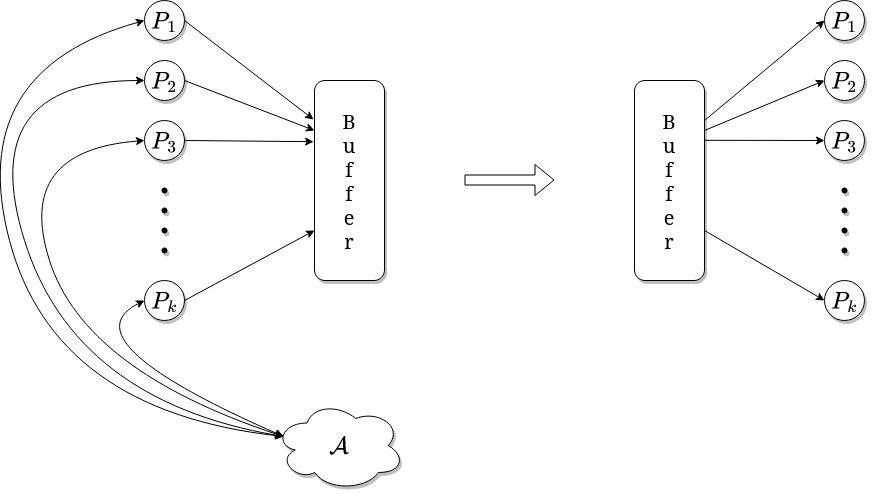

The diagram above was exported from draw.io. Its source (the exported page's mxGraphModel, read from the mxfile embedded in the PNG):
<mxGraphModel dx="1849" dy="1036" grid="1" gridSize="10" guides="1" tooltips="1" connect="1" arrows="1" fold="1" page="1" pageScale="1" pageWidth="850" pageHeight="1100" math="1" shadow="0">
  <root>
    <mxCell id="0" />
    <mxCell id="1" parent="0" />
    <mxCell id="nwJS_WoBqavrWUTg5vqn-8" value="&lt;pre style=&quot;font-size: 20px;&quot;&gt;&lt;font face=&quot;Computer Modern&quot;&gt;B&lt;br&gt;u&lt;br&gt;f&lt;br&gt;f&lt;br&gt;e&lt;br&gt;r&lt;/font&gt;&lt;/pre&gt;" style="rounded=1;whiteSpace=wrap;html=1;shadow=1;" parent="1" vertex="1">
      <mxGeometry x="390" y="280" width="70" height="200" as="geometry" />
    </mxCell>
    <mxCell id="nwJS_WoBqavrWUTg5vqn-9" value="$$P_1$$" style="ellipse;whiteSpace=wrap;html=1;aspect=fixed;fontSize=20;shadow=1;" parent="1" vertex="1">
      <mxGeometry x="220" y="200" width="40" height="40" as="geometry" />
    </mxCell>
    <mxCell id="nwJS_WoBqavrWUTg5vqn-11" value="$$P_k$$" style="ellipse;whiteSpace=wrap;html=1;aspect=fixed;fontSize=20;shadow=1;" parent="1" vertex="1">
      <mxGeometry x="220" y="480" width="40" height="40" as="geometry" />
    </mxCell>
    <mxCell id="nwJS_WoBqavrWUTg5vqn-13" value="" style="endArrow=classic;html=1;rounded=0;fontSize=20;exitX=1;exitY=0.5;exitDx=0;exitDy=0;entryX=-0.014;entryY=0.195;entryDx=0;entryDy=0;entryPerimeter=0;" parent="1" source="nwJS_WoBqavrWUTg5vqn-9" target="nwJS_WoBqavrWUTg5vqn-8" edge="1">
      <mxGeometry width="50" height="50" relative="1" as="geometry">
        <mxPoint x="400" y="560" as="sourcePoint" />
        <mxPoint x="450" y="510" as="targetPoint" />
      </mxGeometry>
    </mxCell>
    <mxCell id="nwJS_WoBqavrWUTg5vqn-14" value="" style="endArrow=classic;html=1;rounded=0;fontSize=20;exitX=1;exitY=0.5;exitDx=0;exitDy=0;entryX=0;entryY=0.75;entryDx=0;entryDy=0;" parent="1" source="nwJS_WoBqavrWUTg5vqn-11" target="nwJS_WoBqavrWUTg5vqn-8" edge="1">
      <mxGeometry width="50" height="50" relative="1" as="geometry">
        <mxPoint x="270" y="360" as="sourcePoint" />
        <mxPoint x="400" y="382.5" as="targetPoint" />
      </mxGeometry>
    </mxCell>
    <mxCell id="nwJS_WoBqavrWUTg5vqn-17" value="$$P_2$$" style="ellipse;whiteSpace=wrap;html=1;aspect=fixed;fontSize=20;shadow=1;" parent="1" vertex="1">
      <mxGeometry x="220" y="260" width="40" height="40" as="geometry" />
    </mxCell>
    <mxCell id="nwJS_WoBqavrWUTg5vqn-18" value="" style="endArrow=classic;html=1;rounded=0;fontSize=20;exitX=1;exitY=0.5;exitDx=0;exitDy=0;entryX=0;entryY=0.25;entryDx=0;entryDy=0;" parent="1" source="nwJS_WoBqavrWUTg5vqn-17" target="nwJS_WoBqavrWUTg5vqn-8" edge="1">
      <mxGeometry width="50" height="50" relative="1" as="geometry">
        <mxPoint x="410" y="570" as="sourcePoint" />
        <mxPoint x="400" y="352.5" as="targetPoint" />
      </mxGeometry>
    </mxCell>
    <mxCell id="nwJS_WoBqavrWUTg5vqn-19" value="" style="shape=waypoint;sketch=0;fillStyle=solid;size=6;pointerEvents=1;points=[];fillColor=none;resizable=0;rotatable=0;perimeter=centerPerimeter;snapToPoint=1;fontSize=20;shadow=1;" parent="1" vertex="1">
      <mxGeometry x="220" y="370" width="40" height="40" as="geometry" />
    </mxCell>
    <mxCell id="nwJS_WoBqavrWUTg5vqn-20" value="" style="shape=waypoint;sketch=0;fillStyle=solid;size=6;pointerEvents=1;points=[];fillColor=none;resizable=0;rotatable=0;perimeter=centerPerimeter;snapToPoint=1;fontSize=20;shadow=1;" parent="1" vertex="1">
      <mxGeometry x="220" y="390" width="40" height="40" as="geometry" />
    </mxCell>
    <mxCell id="nwJS_WoBqavrWUTg5vqn-21" value="" style="shape=waypoint;sketch=0;fillStyle=solid;size=6;pointerEvents=1;points=[];fillColor=none;resizable=0;rotatable=0;perimeter=centerPerimeter;snapToPoint=1;fontSize=20;shadow=1;" parent="1" vertex="1">
      <mxGeometry x="220" y="410" width="40" height="40" as="geometry" />
    </mxCell>
    <mxCell id="nwJS_WoBqavrWUTg5vqn-22" value="" style="shape=waypoint;sketch=0;fillStyle=solid;size=6;pointerEvents=1;points=[];fillColor=none;resizable=0;rotatable=0;perimeter=centerPerimeter;snapToPoint=1;fontSize=20;shadow=1;" parent="1" vertex="1">
      <mxGeometry x="220" y="430" width="40" height="40" as="geometry" />
    </mxCell>
    <mxCell id="nwJS_WoBqavrWUTg5vqn-23" value="$$P_3$$" style="ellipse;whiteSpace=wrap;html=1;aspect=fixed;fontSize=20;shadow=1;" parent="1" vertex="1">
      <mxGeometry x="220" y="320" width="40" height="40" as="geometry" />
    </mxCell>
    <mxCell id="nwJS_WoBqavrWUTg5vqn-24" value="" style="endArrow=classic;html=1;rounded=0;fontSize=20;exitX=1;exitY=0.5;exitDx=0;exitDy=0;entryX=-0.013;entryY=0.306;entryDx=0;entryDy=0;entryPerimeter=0;" parent="1" source="nwJS_WoBqavrWUTg5vqn-23" target="nwJS_WoBqavrWUTg5vqn-8" edge="1">
      <mxGeometry width="50" height="50" relative="1" as="geometry">
        <mxPoint x="270" y="290" as="sourcePoint" />
        <mxPoint x="400" y="356.5999999999999" as="targetPoint" />
      </mxGeometry>
    </mxCell>
    <mxCell id="nwJS_WoBqavrWUTg5vqn-26" value="$$\mathcal{A}$$" style="ellipse;shape=cloud;whiteSpace=wrap;html=1;fontSize=20;shadow=1;" parent="1" vertex="1">
      <mxGeometry x="350" y="600" width="130" height="90" as="geometry" />
    </mxCell>
    <mxCell id="nwJS_WoBqavrWUTg5vqn-27" value="" style="curved=1;endArrow=classic;html=1;rounded=0;fontSize=20;exitX=0;exitY=0.5;exitDx=0;exitDy=0;entryX=0.07;entryY=0.4;entryDx=0;entryDy=0;entryPerimeter=0;startArrow=classic;startFill=1;" parent="1" source="nwJS_WoBqavrWUTg5vqn-9" target="nwJS_WoBqavrWUTg5vqn-26" edge="1">
      <mxGeometry width="50" height="50" relative="1" as="geometry">
        <mxPoint x="100" y="370" as="sourcePoint" />
        <mxPoint x="400" y="560" as="targetPoint" />
        <Array as="points">
          <mxPoint x="40" y="270" />
          <mxPoint x="130" y="610" />
        </Array>
      </mxGeometry>
    </mxCell>
    <mxCell id="nwJS_WoBqavrWUTg5vqn-28" value="" style="curved=1;endArrow=classic;html=1;rounded=0;fontSize=20;exitX=0;exitY=0.5;exitDx=0;exitDy=0;entryX=0.07;entryY=0.4;entryDx=0;entryDy=0;entryPerimeter=0;startArrow=classic;startFill=1;" parent="1" source="nwJS_WoBqavrWUTg5vqn-17" target="nwJS_WoBqavrWUTg5vqn-26" edge="1">
      <mxGeometry width="50" height="50" relative="1" as="geometry">
        <mxPoint x="230" y="230" as="sourcePoint" />
        <mxPoint x="378.4000000000001" y="602" as="targetPoint" />
        <Array as="points">
          <mxPoint x="50" y="280" />
          <mxPoint x="150" y="600" />
        </Array>
      </mxGeometry>
    </mxCell>
    <mxCell id="nwJS_WoBqavrWUTg5vqn-29" value="" style="curved=1;endArrow=classic;html=1;rounded=0;fontSize=20;exitX=0;exitY=0.5;exitDx=0;exitDy=0;entryX=0.07;entryY=0.4;entryDx=0;entryDy=0;entryPerimeter=0;startArrow=classic;startFill=1;" parent="1" source="nwJS_WoBqavrWUTg5vqn-23" target="nwJS_WoBqavrWUTg5vqn-26" edge="1">
      <mxGeometry width="50" height="50" relative="1" as="geometry">
        <mxPoint x="450" y="510" as="sourcePoint" />
        <mxPoint x="400" y="560" as="targetPoint" />
        <Array as="points">
          <mxPoint x="90" y="350" />
          <mxPoint x="160" y="570" />
        </Array>
      </mxGeometry>
    </mxCell>
    <mxCell id="nwJS_WoBqavrWUTg5vqn-30" value="" style="curved=1;endArrow=classic;html=1;rounded=0;fontSize=20;exitX=0;exitY=0.5;exitDx=0;exitDy=0;entryX=0.07;entryY=0.4;entryDx=0;entryDy=0;entryPerimeter=0;startArrow=classic;startFill=1;" parent="1" source="nwJS_WoBqavrWUTg5vqn-11" target="nwJS_WoBqavrWUTg5vqn-26" edge="1">
      <mxGeometry width="50" height="50" relative="1" as="geometry">
        <mxPoint x="200" y="500" as="sourcePoint" />
        <mxPoint x="349.0999999999999" y="776" as="targetPoint" />
        <Array as="points">
          <mxPoint x="140" y="540" />
        </Array>
      </mxGeometry>
    </mxCell>
    <mxCell id="nwJS_WoBqavrWUTg5vqn-32" value="" style="shape=flexArrow;endArrow=classic;html=1;rounded=0;fontSize=20;shadow=0;" parent="1" edge="1">
      <mxGeometry width="50" height="50" relative="1" as="geometry">
        <mxPoint x="540" y="379.5" as="sourcePoint" />
        <mxPoint x="630" y="379.5" as="targetPoint" />
      </mxGeometry>
    </mxCell>
    <mxCell id="nwJS_WoBqavrWUTg5vqn-36" value="&lt;pre style=&quot;font-size: 20px;&quot;&gt;&lt;font face=&quot;Computer Modern&quot;&gt;B&lt;br&gt;u&lt;br&gt;f&lt;br&gt;f&lt;br&gt;e&lt;br&gt;r&lt;/font&gt;&lt;/pre&gt;" style="rounded=1;whiteSpace=wrap;html=1;shadow=1;" parent="1" vertex="1">
      <mxGeometry x="710" y="280" width="70" height="200" as="geometry" />
    </mxCell>
    <mxCell id="nwJS_WoBqavrWUTg5vqn-37" value="$$P_1$$" style="ellipse;whiteSpace=wrap;html=1;aspect=fixed;fontSize=20;shadow=1;" parent="1" vertex="1">
      <mxGeometry x="900" y="200" width="40" height="40" as="geometry" />
    </mxCell>
    <mxCell id="nwJS_WoBqavrWUTg5vqn-38" value="$$P_k$$" style="ellipse;whiteSpace=wrap;html=1;aspect=fixed;fontSize=20;shadow=1;" parent="1" vertex="1">
      <mxGeometry x="900" y="480" width="40" height="40" as="geometry" />
    </mxCell>
    <mxCell id="nwJS_WoBqavrWUTg5vqn-39" value="$$P_2$$" style="ellipse;whiteSpace=wrap;html=1;aspect=fixed;fontSize=20;shadow=1;" parent="1" vertex="1">
      <mxGeometry x="900" y="260" width="40" height="40" as="geometry" />
    </mxCell>
    <mxCell id="nwJS_WoBqavrWUTg5vqn-40" value="" style="shape=waypoint;sketch=0;fillStyle=solid;size=6;pointerEvents=1;points=[];fillColor=none;resizable=0;rotatable=0;perimeter=centerPerimeter;snapToPoint=1;fontSize=20;shadow=1;" parent="1" vertex="1">
      <mxGeometry x="900" y="390" width="40" height="40" as="geometry" />
    </mxCell>
    <mxCell id="nwJS_WoBqavrWUTg5vqn-41" value="" style="shape=waypoint;sketch=0;fillStyle=solid;size=6;pointerEvents=1;points=[];fillColor=none;resizable=0;rotatable=0;perimeter=centerPerimeter;snapToPoint=1;fontSize=20;shadow=1;" parent="1" vertex="1">
      <mxGeometry x="900" y="410" width="40" height="40" as="geometry" />
    </mxCell>
    <mxCell id="nwJS_WoBqavrWUTg5vqn-42" value="" style="shape=waypoint;sketch=0;fillStyle=solid;size=6;pointerEvents=1;points=[];fillColor=none;resizable=0;rotatable=0;perimeter=centerPerimeter;snapToPoint=1;fontSize=20;shadow=1;" parent="1" vertex="1">
      <mxGeometry x="900" y="430" width="40" height="40" as="geometry" />
    </mxCell>
    <mxCell id="nwJS_WoBqavrWUTg5vqn-43" value="$$P_3$$" style="ellipse;whiteSpace=wrap;html=1;aspect=fixed;fontSize=20;shadow=1;" parent="1" vertex="1">
      <mxGeometry x="900" y="320" width="40" height="40" as="geometry" />
    </mxCell>
    <mxCell id="nwJS_WoBqavrWUTg5vqn-44" value="" style="shape=waypoint;sketch=0;fillStyle=solid;size=6;pointerEvents=1;points=[];fillColor=none;resizable=0;rotatable=0;perimeter=centerPerimeter;snapToPoint=1;fontSize=20;shadow=1;" parent="1" vertex="1">
      <mxGeometry x="900" y="370" width="40" height="40" as="geometry" />
    </mxCell>
    <mxCell id="nwJS_WoBqavrWUTg5vqn-45" value="" style="endArrow=classic;html=1;rounded=0;fontSize=20;entryX=0;entryY=0.5;entryDx=0;entryDy=0;" parent="1" target="nwJS_WoBqavrWUTg5vqn-37" edge="1">
      <mxGeometry width="50" height="50" relative="1" as="geometry">
        <mxPoint x="780" y="320" as="sourcePoint" />
        <mxPoint x="859.02" y="232" as="targetPoint" />
      </mxGeometry>
    </mxCell>
    <mxCell id="nwJS_WoBqavrWUTg5vqn-46" value="" style="endArrow=classic;html=1;rounded=0;fontSize=20;exitX=1;exitY=0.25;exitDx=0;exitDy=0;entryX=0;entryY=0.5;entryDx=0;entryDy=0;" parent="1" source="nwJS_WoBqavrWUTg5vqn-36" target="nwJS_WoBqavrWUTg5vqn-39" edge="1">
      <mxGeometry width="50" height="50" relative="1" as="geometry">
        <mxPoint x="740" y="300" as="sourcePoint" />
        <mxPoint x="870" y="350" as="targetPoint" />
      </mxGeometry>
    </mxCell>
    <mxCell id="nwJS_WoBqavrWUTg5vqn-47" value="" style="endArrow=classic;html=1;rounded=0;fontSize=20;exitX=0.997;exitY=0.299;exitDx=0;exitDy=0;entryX=0;entryY=0.5;entryDx=0;entryDy=0;exitPerimeter=0;" parent="1" source="nwJS_WoBqavrWUTg5vqn-36" target="nwJS_WoBqavrWUTg5vqn-43" edge="1">
      <mxGeometry width="50" height="50" relative="1" as="geometry">
        <mxPoint x="780" y="350" as="sourcePoint" />
        <mxPoint x="909.0200000000002" y="352" as="targetPoint" />
      </mxGeometry>
    </mxCell>
    <mxCell id="nwJS_WoBqavrWUTg5vqn-48" value="" style="endArrow=classic;html=1;rounded=0;fontSize=20;exitX=1;exitY=0.75;exitDx=0;exitDy=0;entryX=0;entryY=0.5;entryDx=0;entryDy=0;" parent="1" source="nwJS_WoBqavrWUTg5vqn-36" target="nwJS_WoBqavrWUTg5vqn-38" edge="1">
      <mxGeometry width="50" height="50" relative="1" as="geometry">
        <mxPoint x="680" y="550" as="sourcePoint" />
        <mxPoint x="810" y="480" as="targetPoint" />
      </mxGeometry>
    </mxCell>
  </root>
</mxGraphModel>